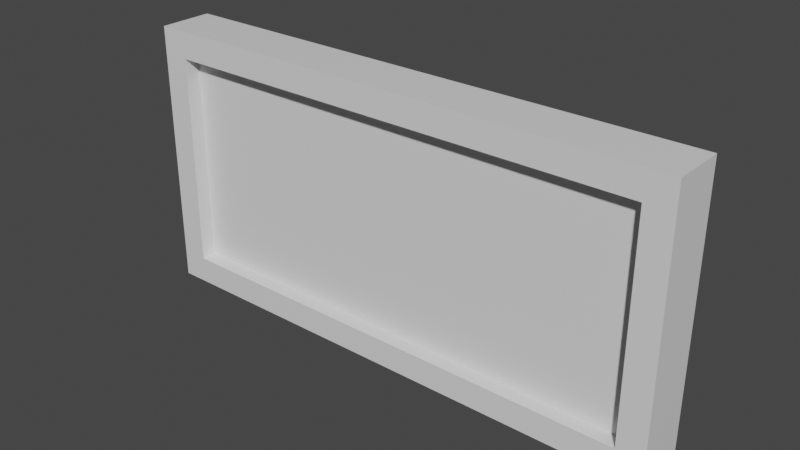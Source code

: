 # Source: Screen.blend  (saved by Blender 2.93.21; exported with 4.5.12 LTS)
import bpy
from mathutils import Matrix  # noqa: F401  (used for matrix-valued properties, if any)

bpy.ops.wm.read_factory_settings(use_empty=True)
scene = bpy.context.scene
scene.name = 'Scene'

# ---- collections
col_collection = bpy.data.collections.new('Collection'); scene.collection.children.link(col_collection)

# ---- materials (node trees are filled in below, after node groups)
mat_material = bpy.data.materials.new('Material')
mat_material.alpha_threshold = 0.0
mat_material.use_transparent_shadow = False
mat_material.line_color = (0.0, 0.0, 0.0, 1.0)

# ---- material node trees
mat_material.use_nodes = True; mat_material.node_tree.nodes.clear()
_N = mat_material.node_tree.nodes; _L = mat_material.node_tree.links
n0 = _N.new('ShaderNodeOutputMaterial'); n0.name = 'Material Output'; n0.location = (300, 300)
n1 = _N.new('ShaderNodeBsdfPrincipled'); n1.name = 'Principled BSDF'; n1.location = (10, 300)
n1.distribution = 'GGX'
n1.subsurface_method = 'BURLEY'
n1.inputs[2].default_value = 0.4
n1.inputs[3].default_value = 1.45
n1.inputs[27].default_value = (0.0, 0.0, 0.0, 1.0)
n1.inputs[28].default_value = 1.0
_L.new(n1.outputs[0], n0.inputs[0])
n0.is_active_output = True

# ---- world
world_world = bpy.data.worlds.new('World'); scene.world = world_world
world_world.use_nodes = True; world_world.node_tree.nodes.clear()
_N = world_world.node_tree.nodes; _L = world_world.node_tree.links
n0 = _N.new('ShaderNodeOutputWorld'); n0.name = 'World Output'; n0.location = (300, 300)
n1 = _N.new('ShaderNodeBackground'); n1.name = 'Background'; n1.location = (10, 300)
n1.inputs[0].default_value = (0.05088, 0.05088, 0.05088, 1.0)
_L.new(n1.outputs[0], n0.inputs[0])
n0.is_active_output = True
world_world.color = (0.05088, 0.05088, 0.05088)
world_world.use_sun_shadow = False
world_world.sun_shadow_jitter_overblur = 0.0

# ---- meshes
me_cube = bpy.data.meshes.new('Cube')
me_cube.from_pydata([(2.0, 0.2, 1.0), (2.0, 0.2, -1.0), (2.0, -0.2, 1.0), (2.0, -0.2, -1.0), (-2.0, 0.2, 1.0), (-2.0, 0.2, -1.0), (-2.0, -0.2, 1.0), (-2.0, -0.2, -1.0), (-1.8, -0.2, -0.8), (-1.8, -0.2, 0.8), (1.8, -0.2, 0.8), (1.8, -0.2, -0.8), (-1.8, 0.1585, -0.8), (-1.8, 0.1585, 0.8), (1.8, 0.1585, 0.8), (1.8, 0.1585, -0.8)], [], [(0, 4, 6, 2), (2, 6, 9, 10), (7, 6, 4, 5), (5, 1, 3, 7), (1, 0, 2, 3), (5, 4, 0, 1), (10, 9, 13, 14), (3, 2, 10, 11), (6, 7, 8, 9), (7, 3, 11, 8), (9, 8, 12, 13), (8, 11, 15, 12), (11, 10, 14, 15)])
_uv = me_cube.uv_layers.new(name='UVMap')
_uv.uv.foreach_set('vector', [1.0, 0.5594, 0.0, 0.5594, 0.0, 0.4594, 1.0, 0.4594, 1.0, 0.75, 0.0, 0.75, 0.05, 0.7, 0.95, 0.7, 0.4594, 0.25, 0.4594, 0.75, 0.5594, 0.75, 0.5594, 0.25, 0.0, 0.5594, 1.0, 0.5594, 1.0, 0.4594, 0.0, 0.4594, 0.5594, 0.25, 0.5594, 0.75, 0.4594, 0.75, 0.4594, 0.25, 0.0, 0.25, 0.0, 0.75, 1.0, 0.75, 1.0, 0.25, 0.95, 0.4594, 0.05, 0.4594, 0.05, 0.549, 0.95, 0.549, 1.0, 0.25, 1.0, 0.75, 0.95, 0.7, 0.95, 0.3, 0.0, 0.75, 0.0, 0.25, 0.05, 0.3, 0.05, 0.7, 0.0, 0.25, 1.0, 0.25, 0.95, 0.3, 0.05, 0.3, 0.4594, 0.7, 0.4594, 0.3, 0.549, 0.3, 0.549, 0.7, 0.05, 0.4594, 0.95, 0.4594, 0.95, 0.549, 0.05, 0.549, 0.4594, 0.3, 0.4594, 0.7, 0.549, 0.7, 0.549, 0.3])
me_cube.materials.append(mat_material)
me_cube.use_remesh_preserve_volume = False
me_cube.use_remesh_preserve_attributes = False
me_cube.use_mirror_vertex_groups = False
me_cube.update()
me_cube_001 = bpy.data.meshes.new('Cube.001')
me_cube_001.from_pydata([(-1.8, 0.1585, -0.8), (-1.8, 0.1585, 0.8), (1.8, 0.1585, 0.8), (1.8, 0.1585, -0.8)], [], [(3, 2, 1, 0)])
_uv = me_cube_001.uv_layers.new(name='UVMap')
_uv.uv.foreach_set('vector', [0.95, 0.3, 0.95, 0.7, 0.05, 0.7, 0.05, 0.3])
me_cube_001.materials.append(mat_material)
me_cube_001.use_remesh_preserve_volume = False
me_cube_001.use_remesh_preserve_attributes = False
me_cube_001.use_mirror_vertex_groups = False
me_cube_001.update()

# ---- objects
ob_cube = bpy.data.objects.new('Cube', me_cube)
ob_cube_001 = bpy.data.objects.new('Cube.001', me_cube_001)

# ---- transforms, parenting, visibility, modifiers, constraints
ob_cube.location = (0.0, 0.0, 0.0)
ob_cube.lock_rotations_4d = False
ob_cube.empty_display_type = 'ARROWS'
ob_cube.lineart.crease_threshold = 0.0
ob_cube_001.location = (0.0, -0.2427, 0.0)
ob_cube_001.lock_rotations_4d = False
ob_cube_001.empty_display_type = 'ARROWS'
ob_cube_001.lineart.crease_threshold = 0.0

# ---- collection membership
col_collection.objects.link(ob_cube)
col_collection.objects.link(ob_cube_001)

# ---- scene / render settings (as saved in the file)
scene.frame_start = 1; scene.frame_end = 250; scene.frame_set(1)
scene.render.engine = 'BLENDER_EEVEE_NEXT'
scene.cycles.use_denoising = False
scene.cycles.samples = 128
scene.cycles.sampling_pattern = 'TABULATED_SOBOL'
scene.cycles.use_adaptive_sampling = False
scene.cycles.use_light_tree = False
scene.view_settings.view_transform = 'Filmic'
bpy.context.view_layer.update()

# ---- added for rendering (the .blend has no active camera and no usable light): camera, sun
cam_auto = bpy.data.cameras.new('AutoCamera')
cam_auto.lens = 50.0
cam_auto.sensor_width = 36.0
cam_auto.clip_end = 1000.0
ob_auto_camera = bpy.data.objects.new('AutoCamera', cam_auto)
scene.collection.objects.link(ob_auto_camera)
ob_auto_camera.location = (4.15425, -4.9851, 3.3234)
ob_auto_camera.rotation_euler = (1.09748, -7.21219e-08, 0.694738)
scene.camera = ob_auto_camera
light_auto_sun = bpy.data.lights.new('AutoSun', 'SUN')
light_auto_sun.energy = 3.0
light_auto_sun.angle = 0.0523599
ob_auto_sun = bpy.data.objects.new('AutoSun', light_auto_sun)
scene.collection.objects.link(ob_auto_sun)
ob_auto_sun.rotation_euler = (0.872665, 0.174533, 0.523599)
bpy.context.view_layer.update()
